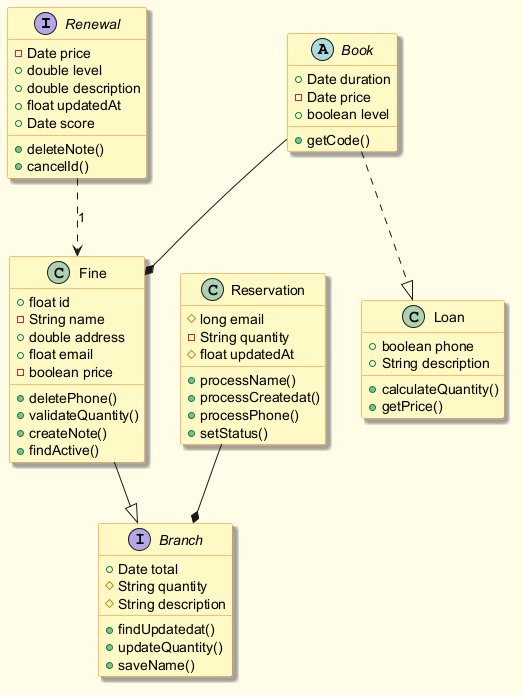

The diagram above was rendered by PlantUML. Its source (embedded in the PNG):
@startuml
skinparam backgroundColor #FFFDE7
skinparam classBackgroundColor #FFF9C4
skinparam classBorderColor #F57F17
skinparam shadowing true
interface Renewal {
  -Date price
  +double level
  +double description
  +float updatedAt
  +Date score
  +deleteNote()
  +cancelId()
}
class Reservation {
  #long email
  -String quantity
  #float updatedAt
  +processName()
  +processCreatedat()
  +processPhone()
  +setStatus()
}
abstract class Book {
  +Date duration
  -Date price
  +boolean level
  +getCode()
}
class Fine {
  +float id
  -String name
  +double address
  +float email
  -boolean price
  +deletePhone()
  +validateQuantity()
  +createNote()
  +findActive()
}
class Loan {
  +boolean phone
  +String description
  +calculateQuantity()
  +getPrice()
}
interface Branch {
  +Date total
  #String quantity
  #String description
  +findUpdatedat()
  +updateQuantity()
  +saveName()
}
Fine --|> Branch
Reservation --* Branch
Renewal ..> Fine : "1"
Book --* Fine
Book ..|> Loan
@enduml